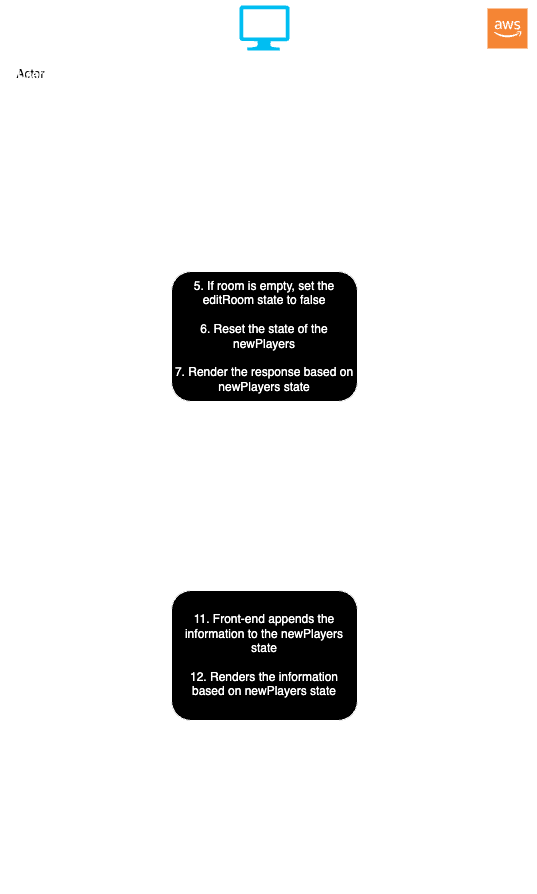

The diagram above was exported from draw.io. Its source (the exported page's mxGraphModel, read from the mxfile embedded in the PNG):
<mxGraphModel dx="1026" dy="651" grid="1" gridSize="10" guides="1" tooltips="1" connect="1" arrows="1" fold="1" page="1" pageScale="1" pageWidth="827" pageHeight="1169" background="none" math="0" shadow="0">
  <root>
    <mxCell id="0" />
    <mxCell id="1" parent="0" />
    <mxCell id="GoG826L9jIJSFtWk2_07-3" value="" style="endArrow=none;html=1;rounded=0;strokeColor=#FFFFFF;strokeWidth=5;" parent="1" edge="1">
      <mxGeometry width="50" height="50" relative="1" as="geometry">
        <mxPoint x="80" y="910" as="sourcePoint" />
        <mxPoint x="80" y="110" as="targetPoint" />
      </mxGeometry>
    </mxCell>
    <mxCell id="GoG826L9jIJSFtWk2_07-4" value="" style="endArrow=none;html=1;rounded=0;strokeColor=#FFFFFF;strokeWidth=5;" parent="1" edge="1">
      <mxGeometry width="50" height="50" relative="1" as="geometry">
        <mxPoint x="320" y="910" as="sourcePoint" />
        <mxPoint x="318" y="110" as="targetPoint" />
      </mxGeometry>
    </mxCell>
    <mxCell id="GoG826L9jIJSFtWk2_07-5" value="" style="endArrow=none;html=1;rounded=0;strokeColor=#FFFFFF;strokeWidth=5;" parent="1" edge="1">
      <mxGeometry width="50" height="50" relative="1" as="geometry">
        <mxPoint x="560" y="910" as="sourcePoint" />
        <mxPoint x="558" y="111" as="targetPoint" />
      </mxGeometry>
    </mxCell>
    <mxCell id="GoG826L9jIJSFtWk2_07-7" value="Actor" style="shape=umlActor;verticalLabelPosition=bottom;verticalAlign=top;html=1;outlineConnect=0;fillColor=#FFFFFF;strokeColor=#FFFFFF;" parent="1" vertex="1">
      <mxGeometry x="70" y="20" width="30" height="60" as="geometry" />
    </mxCell>
    <mxCell id="GoG826L9jIJSFtWk2_07-8" value="User" style="text;strokeColor=none;align=center;fillColor=none;html=1;verticalAlign=middle;whiteSpace=wrap;rounded=0;fontColor=#FFFFFF;" parent="1" vertex="1">
      <mxGeometry x="55" y="80" width="60" height="30" as="geometry" />
    </mxCell>
    <mxCell id="GoG826L9jIJSFtWk2_07-9" value="" style="verticalLabelPosition=bottom;html=1;verticalAlign=top;align=center;strokeColor=none;fillColor=#00BEF2;shape=mxgraph.azure.computer;pointerEvents=1;" parent="1" vertex="1">
      <mxGeometry x="294" y="25" width="50" height="45" as="geometry" />
    </mxCell>
    <mxCell id="GoG826L9jIJSFtWk2_07-10" value="Front-end" style="text;strokeColor=none;align=center;fillColor=none;html=1;verticalAlign=middle;whiteSpace=wrap;rounded=0;fontColor=#FFFFFF;" parent="1" vertex="1">
      <mxGeometry x="289" y="80" width="60" height="30" as="geometry" />
    </mxCell>
    <mxCell id="GoG826L9jIJSFtWk2_07-11" value="" style="outlineConnect=0;dashed=0;verticalLabelPosition=bottom;verticalAlign=top;align=center;html=1;shape=mxgraph.aws3.cloud_2;fillColor=#F58534;gradientColor=none;" parent="1" vertex="1">
      <mxGeometry x="542" y="28" width="40" height="40" as="geometry" />
    </mxCell>
    <mxCell id="GoG826L9jIJSFtWk2_07-12" value="Back-end" style="text;strokeColor=none;align=center;fillColor=none;html=1;verticalAlign=middle;whiteSpace=wrap;rounded=0;fontColor=#FFFFFF;" parent="1" vertex="1">
      <mxGeometry x="532" y="80" width="60" height="30" as="geometry" />
    </mxCell>
    <mxCell id="GoG826L9jIJSFtWk2_07-15" value="" style="endArrow=classic;html=1;rounded=0;strokeColor=#FFFFFF;strokeWidth=2;" parent="1" edge="1">
      <mxGeometry width="50" height="50" relative="1" as="geometry">
        <mxPoint x="90" y="160" as="sourcePoint" />
        <mxPoint x="310" y="160" as="targetPoint" />
      </mxGeometry>
    </mxCell>
    <mxCell id="GoG826L9jIJSFtWk2_07-16" value="&lt;font color=&quot;#ffffff&quot;&gt;1. User enters room ID&lt;/font&gt;" style="text;strokeColor=none;align=center;fillColor=none;html=1;verticalAlign=middle;whiteSpace=wrap;rounded=0;" parent="1" vertex="1">
      <mxGeometry x="115" y="130" width="140" height="30" as="geometry" />
    </mxCell>
    <mxCell id="GoG826L9jIJSFtWk2_07-18" value="" style="endArrow=classic;html=1;rounded=0;strokeColor=#FFFFFF;strokeWidth=2;" parent="1" edge="1">
      <mxGeometry width="50" height="50" relative="1" as="geometry">
        <mxPoint x="330" y="218" as="sourcePoint" />
        <mxPoint x="550" y="218" as="targetPoint" />
      </mxGeometry>
    </mxCell>
    <mxCell id="GoG826L9jIJSFtWk2_07-19" value="&lt;font color=&quot;#ffffff&quot;&gt;3. Front-end calls /getPlayer API with unfiltered=true&lt;/font&gt;" style="text;strokeColor=none;align=center;fillColor=none;html=1;verticalAlign=middle;whiteSpace=wrap;rounded=0;" parent="1" vertex="1">
      <mxGeometry x="340" y="183" width="200" height="30" as="geometry" />
    </mxCell>
    <mxCell id="GoG826L9jIJSFtWk2_07-20" value="" style="endArrow=classic;html=1;rounded=0;strokeColor=#FFFFFF;strokeWidth=2;" parent="1" edge="1">
      <mxGeometry width="50" height="50" relative="1" as="geometry">
        <mxPoint x="550" y="271" as="sourcePoint" />
        <mxPoint x="330" y="271" as="targetPoint" />
      </mxGeometry>
    </mxCell>
    <mxCell id="GoG826L9jIJSFtWk2_07-21" value="&lt;font color=&quot;#ffffff&quot;&gt;4. Received response&lt;/font&gt;" style="text;strokeColor=none;align=center;fillColor=none;html=1;verticalAlign=middle;whiteSpace=wrap;rounded=0;" parent="1" vertex="1">
      <mxGeometry x="342" y="235" width="200" height="30" as="geometry" />
    </mxCell>
    <mxCell id="GoG826L9jIJSFtWk2_07-22" value="&lt;font color=&quot;#ffffff&quot;&gt;5. If room is empty, set the editRoom state to false&lt;/font&gt;&lt;div&gt;&lt;font color=&quot;#ffffff&quot;&gt;&lt;br&gt;&lt;/font&gt;&lt;/div&gt;&lt;div&gt;&lt;font color=&quot;#ffffff&quot;&gt;6. Reset the state of the newPlayers&lt;br&gt;&lt;/font&gt;&lt;div&gt;&lt;font color=&quot;#ffffff&quot;&gt;&lt;br&gt;&lt;/font&gt;&lt;/div&gt;&lt;div&gt;&lt;font color=&quot;#ffffff&quot;&gt;7. Render the response based on newPlayers state&lt;/font&gt;&lt;/div&gt;&lt;/div&gt;" style="rounded=1;whiteSpace=wrap;html=1;perimeterSpacing=4;strokeColor=#FFFFFF;fillColor=#000000;" parent="1" vertex="1">
      <mxGeometry x="226" y="291" width="186" height="130" as="geometry" />
    </mxCell>
    <mxCell id="GoG826L9jIJSFtWk2_07-24" value="" style="endArrow=classic;html=1;rounded=0;strokeColor=#FFFFFF;strokeWidth=2;" parent="1" edge="1">
      <mxGeometry width="50" height="50" relative="1" as="geometry">
        <mxPoint x="90" y="466" as="sourcePoint" />
        <mxPoint x="310" y="466" as="targetPoint" />
      </mxGeometry>
    </mxCell>
    <mxCell id="GoG826L9jIJSFtWk2_07-25" value="&lt;font color=&quot;#ffffff&quot;&gt;8. User clicks &quot;Add New Player&quot; button&lt;/font&gt;" style="text;strokeColor=none;align=center;fillColor=none;html=1;verticalAlign=middle;whiteSpace=wrap;rounded=0;" parent="1" vertex="1">
      <mxGeometry x="115" y="436" width="155" height="30" as="geometry" />
    </mxCell>
    <mxCell id="GoG826L9jIJSFtWk2_07-26" value="" style="endArrow=classic;html=1;rounded=0;strokeColor=#FFFFFF;strokeWidth=2;" parent="1" edge="1">
      <mxGeometry width="50" height="50" relative="1" as="geometry">
        <mxPoint x="330" y="831" as="sourcePoint" />
        <mxPoint x="550" y="831" as="targetPoint" />
      </mxGeometry>
    </mxCell>
    <mxCell id="GoG826L9jIJSFtWk2_07-27" value="&lt;font color=&quot;#ffffff&quot;&gt;14. Front-end calls /createRoom API&lt;/font&gt;" style="text;strokeColor=none;align=center;fillColor=none;html=1;verticalAlign=middle;whiteSpace=wrap;rounded=0;" parent="1" vertex="1">
      <mxGeometry x="340" y="800" width="200" height="30" as="geometry" />
    </mxCell>
    <mxCell id="GoG826L9jIJSFtWk2_07-32" value="" style="endArrow=classic;html=1;rounded=0;strokeColor=#FFFFFF;strokeWidth=2;" parent="1" edge="1">
      <mxGeometry width="50" height="50" relative="1" as="geometry">
        <mxPoint x="550" y="884" as="sourcePoint" />
        <mxPoint x="90" y="884" as="targetPoint" />
      </mxGeometry>
    </mxCell>
    <mxCell id="GoG826L9jIJSFtWk2_07-33" value="&lt;font color=&quot;#ffffff&quot;&gt;15. Received response&lt;/font&gt;" style="text;strokeColor=none;align=center;fillColor=none;html=1;verticalAlign=middle;whiteSpace=wrap;rounded=0;" parent="1" vertex="1">
      <mxGeometry x="342" y="847" width="200" height="30" as="geometry" />
    </mxCell>
    <mxCell id="8dLCIL4NJAs2qfc5Ah84-2" value="" style="endArrow=classic;html=1;rounded=0;strokeColor=#FFFFFF;strokeWidth=2;" edge="1" parent="1">
      <mxGeometry width="50" height="50" relative="1" as="geometry">
        <mxPoint x="90" y="203" as="sourcePoint" />
        <mxPoint x="310" y="203" as="targetPoint" />
      </mxGeometry>
    </mxCell>
    <mxCell id="8dLCIL4NJAs2qfc5Ah84-3" value="&lt;font color=&quot;#ffffff&quot;&gt;2. User clicks &quot;Edit/Create Room&quot; button&lt;/font&gt;" style="text;strokeColor=none;align=center;fillColor=none;html=1;verticalAlign=middle;whiteSpace=wrap;rounded=0;" vertex="1" parent="1">
      <mxGeometry x="115" y="173" width="155" height="30" as="geometry" />
    </mxCell>
    <mxCell id="8dLCIL4NJAs2qfc5Ah84-4" value="" style="endArrow=classic;html=1;rounded=0;strokeColor=#FFFFFF;strokeWidth=2;" edge="1" parent="1">
      <mxGeometry width="50" height="50" relative="1" as="geometry">
        <mxPoint x="90" y="516" as="sourcePoint" />
        <mxPoint x="310" y="516" as="targetPoint" />
      </mxGeometry>
    </mxCell>
    <mxCell id="8dLCIL4NJAs2qfc5Ah84-5" value="&lt;font color=&quot;#ffffff&quot;&gt;9. User fills in all information&lt;/font&gt;" style="text;strokeColor=none;align=center;fillColor=none;html=1;verticalAlign=middle;whiteSpace=wrap;rounded=0;" vertex="1" parent="1">
      <mxGeometry x="115" y="486" width="155" height="30" as="geometry" />
    </mxCell>
    <mxCell id="8dLCIL4NJAs2qfc5Ah84-6" value="" style="endArrow=classic;html=1;rounded=0;strokeColor=#FFFFFF;strokeWidth=2;" edge="1" parent="1">
      <mxGeometry width="50" height="50" relative="1" as="geometry">
        <mxPoint x="90" y="570" as="sourcePoint" />
        <mxPoint x="310" y="570" as="targetPoint" />
      </mxGeometry>
    </mxCell>
    <mxCell id="8dLCIL4NJAs2qfc5Ah84-7" value="&lt;font color=&quot;#ffffff&quot;&gt;10. User clicks &quot;Add Player&quot; button&lt;/font&gt;" style="text;strokeColor=none;align=center;fillColor=none;html=1;verticalAlign=middle;whiteSpace=wrap;rounded=0;" vertex="1" parent="1">
      <mxGeometry x="115" y="540" width="155" height="30" as="geometry" />
    </mxCell>
    <mxCell id="8dLCIL4NJAs2qfc5Ah84-8" value="&lt;font color=&quot;#ffffff&quot;&gt;11. Front-end appends the information to the newPlayers state&lt;/font&gt;&lt;div&gt;&lt;font color=&quot;#ffffff&quot;&gt;&lt;br&gt;&lt;/font&gt;&lt;/div&gt;&lt;div&gt;&lt;font color=&quot;#ffffff&quot;&gt;12. Renders the information based on newPlayers state&lt;/font&gt;&lt;/div&gt;" style="rounded=1;whiteSpace=wrap;html=1;perimeterSpacing=4;strokeColor=#FFFFFF;fillColor=#000000;" vertex="1" parent="1">
      <mxGeometry x="226" y="610" width="186" height="130" as="geometry" />
    </mxCell>
    <mxCell id="8dLCIL4NJAs2qfc5Ah84-10" value="" style="endArrow=classic;html=1;rounded=0;strokeColor=#FFFFFF;strokeWidth=2;" edge="1" parent="1">
      <mxGeometry width="50" height="50" relative="1" as="geometry">
        <mxPoint x="90" y="800" as="sourcePoint" />
        <mxPoint x="310" y="800" as="targetPoint" />
      </mxGeometry>
    </mxCell>
    <mxCell id="8dLCIL4NJAs2qfc5Ah84-11" value="&lt;font color=&quot;#ffffff&quot;&gt;13. User clicks &quot;Submit&quot; button&lt;/font&gt;" style="text;strokeColor=none;align=center;fillColor=none;html=1;verticalAlign=middle;whiteSpace=wrap;rounded=0;" vertex="1" parent="1">
      <mxGeometry x="109" y="770" width="185" height="30" as="geometry" />
    </mxCell>
  </root>
</mxGraphModel>